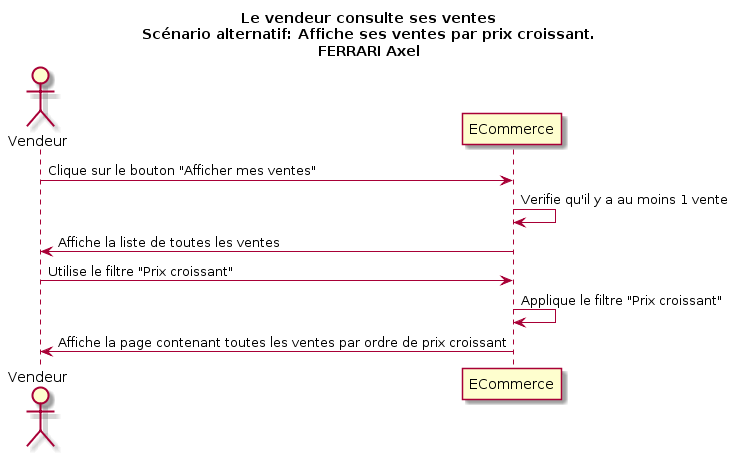

The diagram above was rendered by PlantUML. Its source (embedded in the PNG):
@startuml
Title Le vendeur consulte ses ventes\nScénario alternatif: Affiche ses ventes par prix croissant.\nFERRARI Axel
Actor Vendeur as v
participant ECommerce as a

v -> a : Clique sur le bouton "Afficher mes ventes"
a -> a : Verifie qu'il y a au moins 1 vente
v <- a : Affiche la liste de toutes les ventes
v -> a : Utilise le filtre "Prix croissant"
a -> a : Applique le filtre "Prix croissant"
v <- a : Affiche la page contenant toutes les ventes par ordre de prix croissant
@enduml